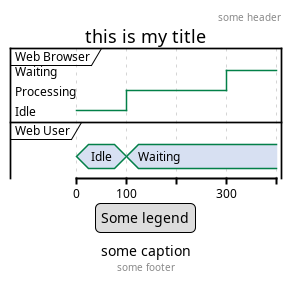

The diagram above was rendered by PlantUML. Its source (embedded in the PNG):
@startuml
Title this is my title
header: some header
footer: some footer
legend
Some legend
end legend
caption some caption
robust "Web Browser" as WB
concise "Web User" as WU
@0
WU is Idle
WB is Idle
@100
WU is Waiting
WB is Processing
@300
WB is Waiting
@enduml